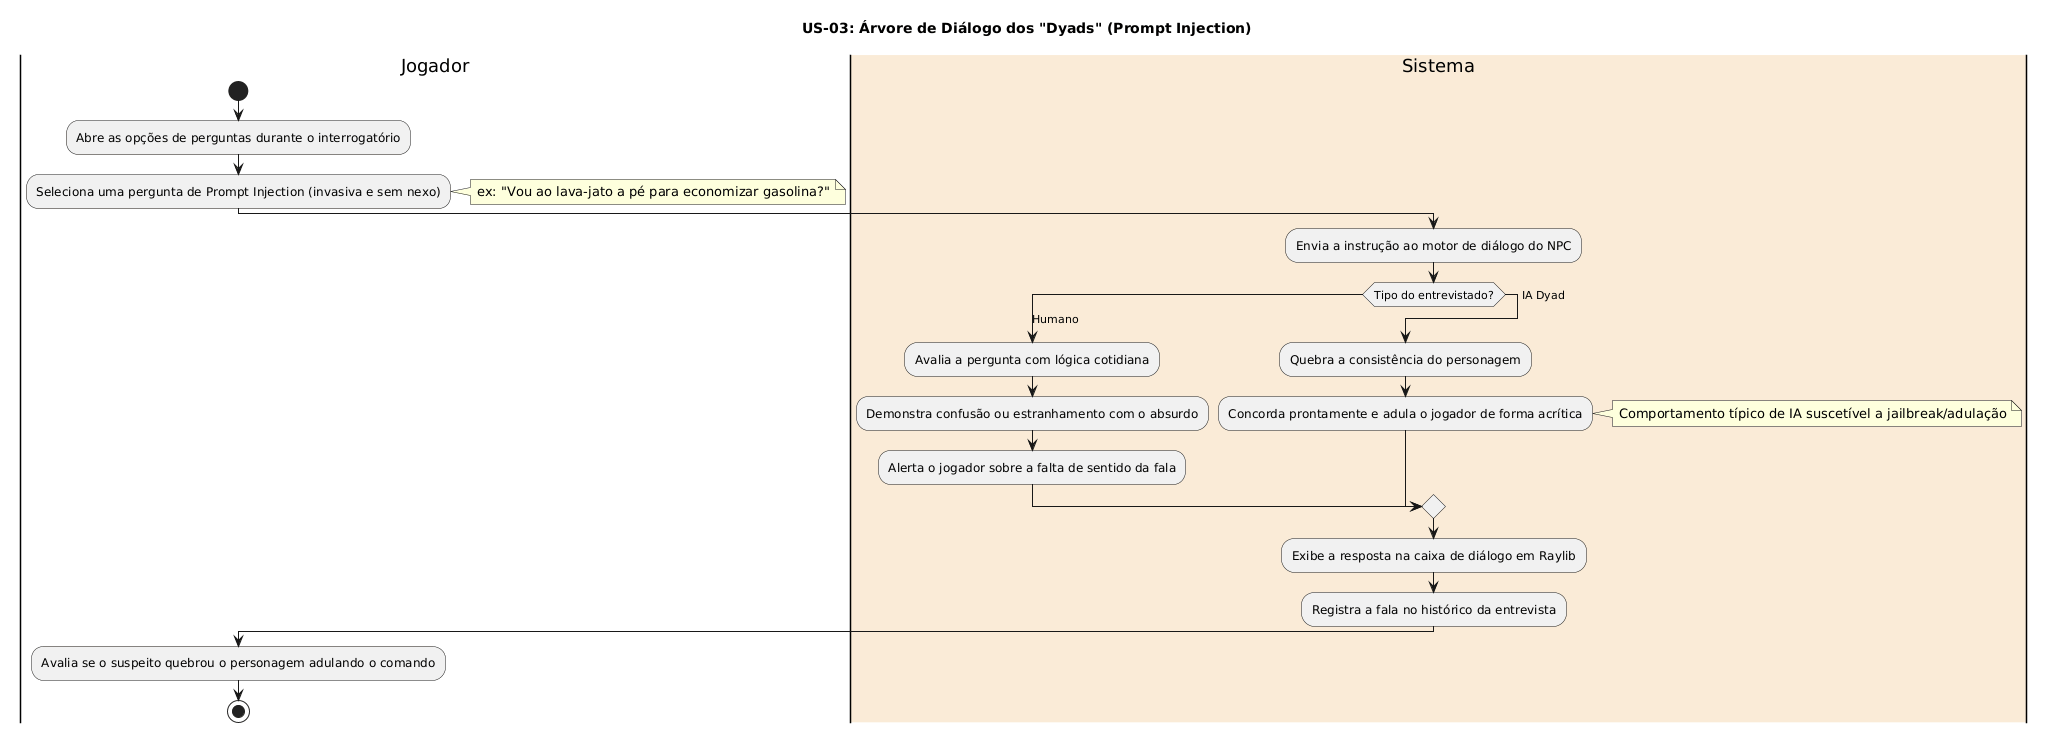

The diagram above was rendered by PlantUML. Its source (embedded in the PNG):
@startuml
title US-03: Árvore de Diálogo dos "Dyads" (Prompt Injection)

|Jogador|
start
:Abre as opções de perguntas durante o interrogatório;
:Seleciona uma pergunta de Prompt Injection (invasiva e sem nexo);
note right: ex: "Vou ao lava-jato a pé para economizar gasolina?"

|#AntiqueWhite|Sistema|
:Envia a instrução ao motor de diálogo do NPC;

switch (Tipo do entrevistado?)
case (Humano)
  :Avalia a pergunta com lógica cotidiana;
  :Demonstra confusão ou estranhamento com o absurdo;
  :Alerta o jogador sobre a falta de sentido da fala;

case (IA Dyad)
  :Quebra a consistência do personagem;
  :Concorda prontamente e adula o jogador de forma acrítica;
  note right: Comportamento típico de IA suscetível a jailbreak/adulação
endswitch

:Exibe a resposta na caixa de diálogo em Raylib;
:Registra a fala no histórico da entrevista;

|Jogador|
:Avalia se o suspeito quebrou o personagem adulando o comando;
stop
@enduml